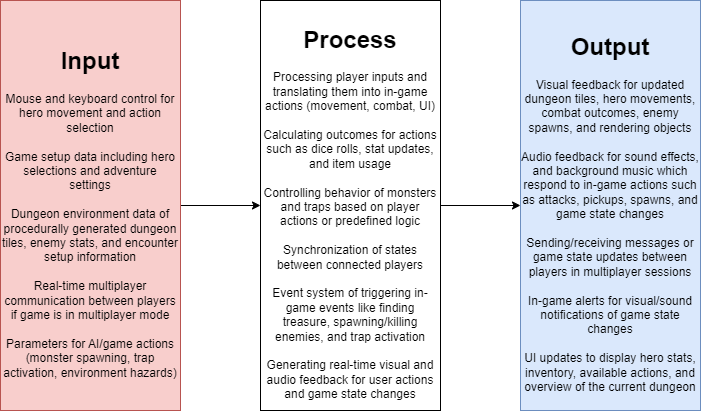

The diagram above was exported from draw.io. Its source (the exported page's mxGraphModel, read from the mxfile embedded in the PNG):
<mxGraphModel dx="1221" dy="618" grid="1" gridSize="10" guides="1" tooltips="1" connect="1" arrows="1" fold="1" page="1" pageScale="1" pageWidth="850" pageHeight="1100" math="0" shadow="0">
  <root>
    <mxCell id="0" />
    <mxCell id="1" parent="0" />
    <mxCell id="l0WcsWSsG9v-g_a3aXnf-28" value="" style="edgeStyle=orthogonalEdgeStyle;rounded=0;orthogonalLoop=1;jettySize=auto;html=1;" parent="1" source="l0WcsWSsG9v-g_a3aXnf-25" target="l0WcsWSsG9v-g_a3aXnf-26" edge="1">
      <mxGeometry relative="1" as="geometry" />
    </mxCell>
    <mxCell id="l0WcsWSsG9v-g_a3aXnf-25" value="&lt;h1&gt;Input&lt;/h1&gt;&lt;div&gt;Mouse and keyboard control for hero movement and action selection&lt;/div&gt;&lt;div&gt;&lt;br&gt;&lt;/div&gt;&lt;div&gt;Game setup data including hero selections and adventure settings&lt;/div&gt;&lt;div&gt;&lt;br&gt;&lt;/div&gt;&lt;div&gt;Dungeon environment data of procedurally generated dungeon tiles, enemy stats, and encounter setup information&lt;/div&gt;&lt;div&gt;&lt;br&gt;&lt;/div&gt;&lt;div&gt;Real-time multiplayer communication between players if game is in multiplayer mode&lt;/div&gt;&lt;div&gt;&lt;br&gt;&lt;/div&gt;&lt;div&gt;Parameters for AI/game actions (monster spawning, trap activation, environment hazards)&lt;/div&gt;" style="rounded=0;whiteSpace=wrap;html=1;fillColor=#f8cecc;strokeColor=#b85450;align=center;" parent="1" vertex="1">
      <mxGeometry x="20" y="150" width="180" height="410" as="geometry" />
    </mxCell>
    <mxCell id="l0WcsWSsG9v-g_a3aXnf-29" value="" style="edgeStyle=orthogonalEdgeStyle;rounded=0;orthogonalLoop=1;jettySize=auto;html=1;" parent="1" source="l0WcsWSsG9v-g_a3aXnf-26" target="l0WcsWSsG9v-g_a3aXnf-27" edge="1">
      <mxGeometry relative="1" as="geometry" />
    </mxCell>
    <mxCell id="l0WcsWSsG9v-g_a3aXnf-26" value="&lt;h1&gt;Process&lt;/h1&gt;&lt;div&gt;Processing player inputs and translating them into in-game actions (movement, combat, UI)&lt;/div&gt;&lt;div&gt;&lt;br&gt;&lt;/div&gt;&lt;div&gt;Calculating outcomes for actions such as dice rolls, stat updates, and item usage&lt;/div&gt;&lt;div&gt;&lt;br&gt;&lt;/div&gt;&lt;div&gt;Controlling behavior of monsters and traps based on player actions or predefined logic&lt;/div&gt;&lt;div&gt;&lt;br&gt;&lt;/div&gt;&lt;div&gt;Synchronization of states between connected players&lt;/div&gt;&lt;div&gt;&lt;br&gt;&lt;/div&gt;&lt;div&gt;Event system of triggering in-game events like finding treasure, spawning/killing enemies, and trap activation&lt;/div&gt;&lt;div&gt;&lt;br&gt;&lt;/div&gt;&lt;div&gt;Generating real-time visual and audio feedback for user actions and game state changes&lt;/div&gt;" style="rounded=0;whiteSpace=wrap;html=1;" parent="1" vertex="1">
      <mxGeometry x="280" y="150" width="180" height="410" as="geometry" />
    </mxCell>
    <mxCell id="l0WcsWSsG9v-g_a3aXnf-27" value="&lt;h1&gt;Output&lt;/h1&gt;&lt;div&gt;Visual feedback for updated dungeon tiles, hero movements, combat outcomes, enemy spawns, and rendering objects&lt;/div&gt;&lt;div&gt;&lt;br&gt;&lt;/div&gt;&lt;div&gt;Audio feedback for sound effects, and background music which respond to in-game actions such as attacks, pickups, spawns, and game state changes&lt;/div&gt;&lt;div&gt;&lt;br&gt;&lt;/div&gt;&lt;div&gt;Sending/receiving messages or game state updates between players in multiplayer sessions&lt;/div&gt;&lt;div&gt;&lt;br&gt;&lt;/div&gt;&lt;div&gt;In-game alerts for visual/sound notifications of game state changes&lt;/div&gt;&lt;div&gt;&lt;br&gt;&lt;/div&gt;&lt;div&gt;UI updates to display hero stats, inventory, available actions, and overview of the current dungeon&lt;/div&gt;" style="rounded=0;whiteSpace=wrap;html=1;fillColor=#dae8fc;strokeColor=#6c8ebf;" parent="1" vertex="1">
      <mxGeometry x="540" y="150" width="180" height="410" as="geometry" />
    </mxCell>
  </root>
</mxGraphModel>